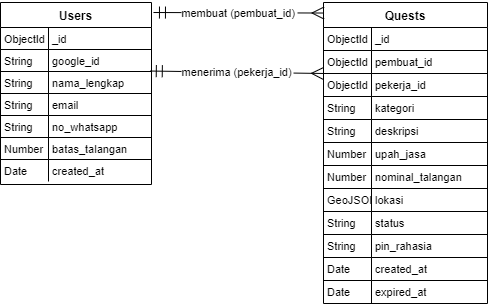

The diagram above was exported from draw.io. Its source (the exported page's mxGraphModel, read from the mxfile embedded in the PNG):
<mxGraphModel dx="707" dy="414" grid="1" gridSize="10" guides="1" tooltips="1" connect="1" arrows="1" fold="1" page="1" pageScale="1" pageWidth="1100" pageHeight="850" math="0" shadow="0">
  <root>
    <mxCell id="0" />
    <mxCell id="1" parent="0" />
    <mxCell id="n2tsS3Ts2JGqWaVRkSPf-1" value="Users" style="shape=table;startSize=25;container=1;collapsible=0;childLayout=tableLayout;fixedRows=1;rowLines=1;fontStyle=1;align=center;resizeLast=1;" vertex="1" parent="1">
      <mxGeometry x="27" y="20" width="151" height="182" as="geometry" />
    </mxCell>
    <mxCell id="n2tsS3Ts2JGqWaVRkSPf-2" style="shape=tableRow;horizontal=0;startSize=0;swimlaneHead=0;swimlaneBody=0;fillColor=none;collapsible=0;dropTarget=0;points=[[0,0.5],[1,0.5]];portConstraint=eastwest;top=0;left=0;right=0;bottom=0;" vertex="1" parent="n2tsS3Ts2JGqWaVRkSPf-1">
      <mxGeometry y="25" width="151" height="22" as="geometry" />
    </mxCell>
    <mxCell id="n2tsS3Ts2JGqWaVRkSPf-3" value="ObjectId" style="shape=partialRectangle;connectable=0;fillColor=none;top=0;left=0;bottom=0;right=0;align=left;spacingLeft=2;overflow=hidden;fontSize=11;" vertex="1" parent="n2tsS3Ts2JGqWaVRkSPf-2">
      <mxGeometry width="48" height="22" as="geometry">
        <mxRectangle width="48" height="22" as="alternateBounds" />
      </mxGeometry>
    </mxCell>
    <mxCell id="n2tsS3Ts2JGqWaVRkSPf-4" value="_id" style="shape=partialRectangle;connectable=0;fillColor=none;top=0;left=0;bottom=0;right=0;align=left;spacingLeft=2;overflow=hidden;fontSize=11;" vertex="1" parent="n2tsS3Ts2JGqWaVRkSPf-2">
      <mxGeometry x="48" width="103" height="22" as="geometry">
        <mxRectangle width="103" height="22" as="alternateBounds" />
      </mxGeometry>
    </mxCell>
    <mxCell id="n2tsS3Ts2JGqWaVRkSPf-5" style="shape=tableRow;horizontal=0;startSize=0;swimlaneHead=0;swimlaneBody=0;fillColor=none;collapsible=0;dropTarget=0;points=[[0,0.5],[1,0.5]];portConstraint=eastwest;top=0;left=0;right=0;bottom=0;" vertex="1" parent="n2tsS3Ts2JGqWaVRkSPf-1">
      <mxGeometry y="47" width="151" height="22" as="geometry" />
    </mxCell>
    <mxCell id="n2tsS3Ts2JGqWaVRkSPf-6" value="String" style="shape=partialRectangle;connectable=0;fillColor=none;top=0;left=0;bottom=0;right=0;align=left;spacingLeft=2;overflow=hidden;fontSize=11;" vertex="1" parent="n2tsS3Ts2JGqWaVRkSPf-5">
      <mxGeometry width="48" height="22" as="geometry">
        <mxRectangle width="48" height="22" as="alternateBounds" />
      </mxGeometry>
    </mxCell>
    <mxCell id="n2tsS3Ts2JGqWaVRkSPf-7" value="google_id" style="shape=partialRectangle;connectable=0;fillColor=none;top=0;left=0;bottom=0;right=0;align=left;spacingLeft=2;overflow=hidden;fontSize=11;" vertex="1" parent="n2tsS3Ts2JGqWaVRkSPf-5">
      <mxGeometry x="48" width="103" height="22" as="geometry">
        <mxRectangle width="103" height="22" as="alternateBounds" />
      </mxGeometry>
    </mxCell>
    <mxCell id="n2tsS3Ts2JGqWaVRkSPf-8" style="shape=tableRow;horizontal=0;startSize=0;swimlaneHead=0;swimlaneBody=0;fillColor=none;collapsible=0;dropTarget=0;points=[[0,0.5],[1,0.5]];portConstraint=eastwest;top=0;left=0;right=0;bottom=0;" vertex="1" parent="n2tsS3Ts2JGqWaVRkSPf-1">
      <mxGeometry y="69" width="151" height="22" as="geometry" />
    </mxCell>
    <mxCell id="n2tsS3Ts2JGqWaVRkSPf-9" value="String" style="shape=partialRectangle;connectable=0;fillColor=none;top=0;left=0;bottom=0;right=0;align=left;spacingLeft=2;overflow=hidden;fontSize=11;" vertex="1" parent="n2tsS3Ts2JGqWaVRkSPf-8">
      <mxGeometry width="48" height="22" as="geometry">
        <mxRectangle width="48" height="22" as="alternateBounds" />
      </mxGeometry>
    </mxCell>
    <mxCell id="n2tsS3Ts2JGqWaVRkSPf-10" value="nama_lengkap" style="shape=partialRectangle;connectable=0;fillColor=none;top=0;left=0;bottom=0;right=0;align=left;spacingLeft=2;overflow=hidden;fontSize=11;" vertex="1" parent="n2tsS3Ts2JGqWaVRkSPf-8">
      <mxGeometry x="48" width="103" height="22" as="geometry">
        <mxRectangle width="103" height="22" as="alternateBounds" />
      </mxGeometry>
    </mxCell>
    <mxCell id="n2tsS3Ts2JGqWaVRkSPf-11" style="shape=tableRow;horizontal=0;startSize=0;swimlaneHead=0;swimlaneBody=0;fillColor=none;collapsible=0;dropTarget=0;points=[[0,0.5],[1,0.5]];portConstraint=eastwest;top=0;left=0;right=0;bottom=0;" vertex="1" parent="n2tsS3Ts2JGqWaVRkSPf-1">
      <mxGeometry y="91" width="151" height="22" as="geometry" />
    </mxCell>
    <mxCell id="n2tsS3Ts2JGqWaVRkSPf-12" value="String" style="shape=partialRectangle;connectable=0;fillColor=none;top=0;left=0;bottom=0;right=0;align=left;spacingLeft=2;overflow=hidden;fontSize=11;" vertex="1" parent="n2tsS3Ts2JGqWaVRkSPf-11">
      <mxGeometry width="48" height="22" as="geometry">
        <mxRectangle width="48" height="22" as="alternateBounds" />
      </mxGeometry>
    </mxCell>
    <mxCell id="n2tsS3Ts2JGqWaVRkSPf-13" value="email" style="shape=partialRectangle;connectable=0;fillColor=none;top=0;left=0;bottom=0;right=0;align=left;spacingLeft=2;overflow=hidden;fontSize=11;" vertex="1" parent="n2tsS3Ts2JGqWaVRkSPf-11">
      <mxGeometry x="48" width="103" height="22" as="geometry">
        <mxRectangle width="103" height="22" as="alternateBounds" />
      </mxGeometry>
    </mxCell>
    <mxCell id="n2tsS3Ts2JGqWaVRkSPf-14" style="shape=tableRow;horizontal=0;startSize=0;swimlaneHead=0;swimlaneBody=0;fillColor=none;collapsible=0;dropTarget=0;points=[[0,0.5],[1,0.5]];portConstraint=eastwest;top=0;left=0;right=0;bottom=0;" vertex="1" parent="n2tsS3Ts2JGqWaVRkSPf-1">
      <mxGeometry y="113" width="151" height="22" as="geometry" />
    </mxCell>
    <mxCell id="n2tsS3Ts2JGqWaVRkSPf-15" value="String" style="shape=partialRectangle;connectable=0;fillColor=none;top=0;left=0;bottom=0;right=0;align=left;spacingLeft=2;overflow=hidden;fontSize=11;" vertex="1" parent="n2tsS3Ts2JGqWaVRkSPf-14">
      <mxGeometry width="48" height="22" as="geometry">
        <mxRectangle width="48" height="22" as="alternateBounds" />
      </mxGeometry>
    </mxCell>
    <mxCell id="n2tsS3Ts2JGqWaVRkSPf-16" value="no_whatsapp" style="shape=partialRectangle;connectable=0;fillColor=none;top=0;left=0;bottom=0;right=0;align=left;spacingLeft=2;overflow=hidden;fontSize=11;" vertex="1" parent="n2tsS3Ts2JGqWaVRkSPf-14">
      <mxGeometry x="48" width="103" height="22" as="geometry">
        <mxRectangle width="103" height="22" as="alternateBounds" />
      </mxGeometry>
    </mxCell>
    <mxCell id="n2tsS3Ts2JGqWaVRkSPf-17" style="shape=tableRow;horizontal=0;startSize=0;swimlaneHead=0;swimlaneBody=0;fillColor=none;collapsible=0;dropTarget=0;points=[[0,0.5],[1,0.5]];portConstraint=eastwest;top=0;left=0;right=0;bottom=0;" vertex="1" parent="n2tsS3Ts2JGqWaVRkSPf-1">
      <mxGeometry y="135" width="151" height="22" as="geometry" />
    </mxCell>
    <mxCell id="n2tsS3Ts2JGqWaVRkSPf-18" value="Number" style="shape=partialRectangle;connectable=0;fillColor=none;top=0;left=0;bottom=0;right=0;align=left;spacingLeft=2;overflow=hidden;fontSize=11;" vertex="1" parent="n2tsS3Ts2JGqWaVRkSPf-17">
      <mxGeometry width="48" height="22" as="geometry">
        <mxRectangle width="48" height="22" as="alternateBounds" />
      </mxGeometry>
    </mxCell>
    <mxCell id="n2tsS3Ts2JGqWaVRkSPf-19" value="batas_talangan" style="shape=partialRectangle;connectable=0;fillColor=none;top=0;left=0;bottom=0;right=0;align=left;spacingLeft=2;overflow=hidden;fontSize=11;" vertex="1" parent="n2tsS3Ts2JGqWaVRkSPf-17">
      <mxGeometry x="48" width="103" height="22" as="geometry">
        <mxRectangle width="103" height="22" as="alternateBounds" />
      </mxGeometry>
    </mxCell>
    <mxCell id="n2tsS3Ts2JGqWaVRkSPf-20" style="shape=tableRow;horizontal=0;startSize=0;swimlaneHead=0;swimlaneBody=0;fillColor=none;collapsible=0;dropTarget=0;points=[[0,0.5],[1,0.5]];portConstraint=eastwest;top=0;left=0;right=0;bottom=0;" vertex="1" parent="n2tsS3Ts2JGqWaVRkSPf-1">
      <mxGeometry y="157" width="151" height="22" as="geometry" />
    </mxCell>
    <mxCell id="n2tsS3Ts2JGqWaVRkSPf-21" value="Date" style="shape=partialRectangle;connectable=0;fillColor=none;top=0;left=0;bottom=0;right=0;align=left;spacingLeft=2;overflow=hidden;fontSize=11;" vertex="1" parent="n2tsS3Ts2JGqWaVRkSPf-20">
      <mxGeometry width="48" height="22" as="geometry">
        <mxRectangle width="48" height="22" as="alternateBounds" />
      </mxGeometry>
    </mxCell>
    <mxCell id="n2tsS3Ts2JGqWaVRkSPf-22" value="created_at" style="shape=partialRectangle;connectable=0;fillColor=none;top=0;left=0;bottom=0;right=0;align=left;spacingLeft=2;overflow=hidden;fontSize=11;" vertex="1" parent="n2tsS3Ts2JGqWaVRkSPf-20">
      <mxGeometry x="48" width="103" height="22" as="geometry">
        <mxRectangle width="103" height="22" as="alternateBounds" />
      </mxGeometry>
    </mxCell>
    <mxCell id="n2tsS3Ts2JGqWaVRkSPf-23" value="Quests" style="shape=table;startSize=25;container=1;collapsible=0;childLayout=tableLayout;fixedRows=1;rowLines=1;fontStyle=1;align=center;resizeLast=1;" vertex="1" parent="1">
      <mxGeometry x="350" y="20" width="164" height="301" as="geometry" />
    </mxCell>
    <mxCell id="n2tsS3Ts2JGqWaVRkSPf-24" style="shape=tableRow;horizontal=0;startSize=0;swimlaneHead=0;swimlaneBody=0;fillColor=none;collapsible=0;dropTarget=0;points=[[0,0.5],[1,0.5]];portConstraint=eastwest;top=0;left=0;right=0;bottom=0;" vertex="1" parent="n2tsS3Ts2JGqWaVRkSPf-23">
      <mxGeometry y="25" width="164" height="23" as="geometry" />
    </mxCell>
    <mxCell id="n2tsS3Ts2JGqWaVRkSPf-25" value="ObjectId" style="shape=partialRectangle;connectable=0;fillColor=none;top=0;left=0;bottom=0;right=0;align=left;spacingLeft=2;overflow=hidden;fontSize=11;" vertex="1" parent="n2tsS3Ts2JGqWaVRkSPf-24">
      <mxGeometry width="48" height="23" as="geometry">
        <mxRectangle width="48" height="23" as="alternateBounds" />
      </mxGeometry>
    </mxCell>
    <mxCell id="n2tsS3Ts2JGqWaVRkSPf-26" value="_id" style="shape=partialRectangle;connectable=0;fillColor=none;top=0;left=0;bottom=0;right=0;align=left;spacingLeft=2;overflow=hidden;fontSize=11;" vertex="1" parent="n2tsS3Ts2JGqWaVRkSPf-24">
      <mxGeometry x="48" width="116" height="23" as="geometry">
        <mxRectangle width="116" height="23" as="alternateBounds" />
      </mxGeometry>
    </mxCell>
    <mxCell id="n2tsS3Ts2JGqWaVRkSPf-27" style="shape=tableRow;horizontal=0;startSize=0;swimlaneHead=0;swimlaneBody=0;fillColor=none;collapsible=0;dropTarget=0;points=[[0,0.5],[1,0.5]];portConstraint=eastwest;top=0;left=0;right=0;bottom=0;" vertex="1" parent="n2tsS3Ts2JGqWaVRkSPf-23">
      <mxGeometry y="48" width="164" height="23" as="geometry" />
    </mxCell>
    <mxCell id="n2tsS3Ts2JGqWaVRkSPf-28" value="ObjectId" style="shape=partialRectangle;connectable=0;fillColor=none;top=0;left=0;bottom=0;right=0;align=left;spacingLeft=2;overflow=hidden;fontSize=11;" vertex="1" parent="n2tsS3Ts2JGqWaVRkSPf-27">
      <mxGeometry width="48" height="23" as="geometry">
        <mxRectangle width="48" height="23" as="alternateBounds" />
      </mxGeometry>
    </mxCell>
    <mxCell id="n2tsS3Ts2JGqWaVRkSPf-29" value="pembuat_id" style="shape=partialRectangle;connectable=0;fillColor=none;top=0;left=0;bottom=0;right=0;align=left;spacingLeft=2;overflow=hidden;fontSize=11;" vertex="1" parent="n2tsS3Ts2JGqWaVRkSPf-27">
      <mxGeometry x="48" width="116" height="23" as="geometry">
        <mxRectangle width="116" height="23" as="alternateBounds" />
      </mxGeometry>
    </mxCell>
    <mxCell id="n2tsS3Ts2JGqWaVRkSPf-30" style="shape=tableRow;horizontal=0;startSize=0;swimlaneHead=0;swimlaneBody=0;fillColor=none;collapsible=0;dropTarget=0;points=[[0,0.5],[1,0.5]];portConstraint=eastwest;top=0;left=0;right=0;bottom=0;" vertex="1" parent="n2tsS3Ts2JGqWaVRkSPf-23">
      <mxGeometry y="71" width="164" height="23" as="geometry" />
    </mxCell>
    <mxCell id="n2tsS3Ts2JGqWaVRkSPf-31" value="ObjectId" style="shape=partialRectangle;connectable=0;fillColor=none;top=0;left=0;bottom=0;right=0;align=left;spacingLeft=2;overflow=hidden;fontSize=11;" vertex="1" parent="n2tsS3Ts2JGqWaVRkSPf-30">
      <mxGeometry width="48" height="23" as="geometry">
        <mxRectangle width="48" height="23" as="alternateBounds" />
      </mxGeometry>
    </mxCell>
    <mxCell id="n2tsS3Ts2JGqWaVRkSPf-32" value="pekerja_id" style="shape=partialRectangle;connectable=0;fillColor=none;top=0;left=0;bottom=0;right=0;align=left;spacingLeft=2;overflow=hidden;fontSize=11;" vertex="1" parent="n2tsS3Ts2JGqWaVRkSPf-30">
      <mxGeometry x="48" width="116" height="23" as="geometry">
        <mxRectangle width="116" height="23" as="alternateBounds" />
      </mxGeometry>
    </mxCell>
    <mxCell id="n2tsS3Ts2JGqWaVRkSPf-33" style="shape=tableRow;horizontal=0;startSize=0;swimlaneHead=0;swimlaneBody=0;fillColor=none;collapsible=0;dropTarget=0;points=[[0,0.5],[1,0.5]];portConstraint=eastwest;top=0;left=0;right=0;bottom=0;" vertex="1" parent="n2tsS3Ts2JGqWaVRkSPf-23">
      <mxGeometry y="94" width="164" height="23" as="geometry" />
    </mxCell>
    <mxCell id="n2tsS3Ts2JGqWaVRkSPf-34" value="String" style="shape=partialRectangle;connectable=0;fillColor=none;top=0;left=0;bottom=0;right=0;align=left;spacingLeft=2;overflow=hidden;fontSize=11;" vertex="1" parent="n2tsS3Ts2JGqWaVRkSPf-33">
      <mxGeometry width="48" height="23" as="geometry">
        <mxRectangle width="48" height="23" as="alternateBounds" />
      </mxGeometry>
    </mxCell>
    <mxCell id="n2tsS3Ts2JGqWaVRkSPf-35" value="kategori" style="shape=partialRectangle;connectable=0;fillColor=none;top=0;left=0;bottom=0;right=0;align=left;spacingLeft=2;overflow=hidden;fontSize=11;" vertex="1" parent="n2tsS3Ts2JGqWaVRkSPf-33">
      <mxGeometry x="48" width="116" height="23" as="geometry">
        <mxRectangle width="116" height="23" as="alternateBounds" />
      </mxGeometry>
    </mxCell>
    <mxCell id="n2tsS3Ts2JGqWaVRkSPf-36" style="shape=tableRow;horizontal=0;startSize=0;swimlaneHead=0;swimlaneBody=0;fillColor=none;collapsible=0;dropTarget=0;points=[[0,0.5],[1,0.5]];portConstraint=eastwest;top=0;left=0;right=0;bottom=0;" vertex="1" parent="n2tsS3Ts2JGqWaVRkSPf-23">
      <mxGeometry y="117" width="164" height="23" as="geometry" />
    </mxCell>
    <mxCell id="n2tsS3Ts2JGqWaVRkSPf-37" value="String" style="shape=partialRectangle;connectable=0;fillColor=none;top=0;left=0;bottom=0;right=0;align=left;spacingLeft=2;overflow=hidden;fontSize=11;" vertex="1" parent="n2tsS3Ts2JGqWaVRkSPf-36">
      <mxGeometry width="48" height="23" as="geometry">
        <mxRectangle width="48" height="23" as="alternateBounds" />
      </mxGeometry>
    </mxCell>
    <mxCell id="n2tsS3Ts2JGqWaVRkSPf-38" value="deskripsi" style="shape=partialRectangle;connectable=0;fillColor=none;top=0;left=0;bottom=0;right=0;align=left;spacingLeft=2;overflow=hidden;fontSize=11;" vertex="1" parent="n2tsS3Ts2JGqWaVRkSPf-36">
      <mxGeometry x="48" width="116" height="23" as="geometry">
        <mxRectangle width="116" height="23" as="alternateBounds" />
      </mxGeometry>
    </mxCell>
    <mxCell id="n2tsS3Ts2JGqWaVRkSPf-39" style="shape=tableRow;horizontal=0;startSize=0;swimlaneHead=0;swimlaneBody=0;fillColor=none;collapsible=0;dropTarget=0;points=[[0,0.5],[1,0.5]];portConstraint=eastwest;top=0;left=0;right=0;bottom=0;" vertex="1" parent="n2tsS3Ts2JGqWaVRkSPf-23">
      <mxGeometry y="140" width="164" height="23" as="geometry" />
    </mxCell>
    <mxCell id="n2tsS3Ts2JGqWaVRkSPf-40" value="Number" style="shape=partialRectangle;connectable=0;fillColor=none;top=0;left=0;bottom=0;right=0;align=left;spacingLeft=2;overflow=hidden;fontSize=11;" vertex="1" parent="n2tsS3Ts2JGqWaVRkSPf-39">
      <mxGeometry width="48" height="23" as="geometry">
        <mxRectangle width="48" height="23" as="alternateBounds" />
      </mxGeometry>
    </mxCell>
    <mxCell id="n2tsS3Ts2JGqWaVRkSPf-41" value="upah_jasa" style="shape=partialRectangle;connectable=0;fillColor=none;top=0;left=0;bottom=0;right=0;align=left;spacingLeft=2;overflow=hidden;fontSize=11;" vertex="1" parent="n2tsS3Ts2JGqWaVRkSPf-39">
      <mxGeometry x="48" width="116" height="23" as="geometry">
        <mxRectangle width="116" height="23" as="alternateBounds" />
      </mxGeometry>
    </mxCell>
    <mxCell id="n2tsS3Ts2JGqWaVRkSPf-42" style="shape=tableRow;horizontal=0;startSize=0;swimlaneHead=0;swimlaneBody=0;fillColor=none;collapsible=0;dropTarget=0;points=[[0,0.5],[1,0.5]];portConstraint=eastwest;top=0;left=0;right=0;bottom=0;" vertex="1" parent="n2tsS3Ts2JGqWaVRkSPf-23">
      <mxGeometry y="163" width="164" height="23" as="geometry" />
    </mxCell>
    <mxCell id="n2tsS3Ts2JGqWaVRkSPf-43" value="Number" style="shape=partialRectangle;connectable=0;fillColor=none;top=0;left=0;bottom=0;right=0;align=left;spacingLeft=2;overflow=hidden;fontSize=11;" vertex="1" parent="n2tsS3Ts2JGqWaVRkSPf-42">
      <mxGeometry width="48" height="23" as="geometry">
        <mxRectangle width="48" height="23" as="alternateBounds" />
      </mxGeometry>
    </mxCell>
    <mxCell id="n2tsS3Ts2JGqWaVRkSPf-44" value="nominal_talangan" style="shape=partialRectangle;connectable=0;fillColor=none;top=0;left=0;bottom=0;right=0;align=left;spacingLeft=2;overflow=hidden;fontSize=11;" vertex="1" parent="n2tsS3Ts2JGqWaVRkSPf-42">
      <mxGeometry x="48" width="116" height="23" as="geometry">
        <mxRectangle width="116" height="23" as="alternateBounds" />
      </mxGeometry>
    </mxCell>
    <mxCell id="n2tsS3Ts2JGqWaVRkSPf-45" style="shape=tableRow;horizontal=0;startSize=0;swimlaneHead=0;swimlaneBody=0;fillColor=none;collapsible=0;dropTarget=0;points=[[0,0.5],[1,0.5]];portConstraint=eastwest;top=0;left=0;right=0;bottom=0;" vertex="1" parent="n2tsS3Ts2JGqWaVRkSPf-23">
      <mxGeometry y="186" width="164" height="23" as="geometry" />
    </mxCell>
    <mxCell id="n2tsS3Ts2JGqWaVRkSPf-46" value="GeoJSON" style="shape=partialRectangle;connectable=0;fillColor=none;top=0;left=0;bottom=0;right=0;align=left;spacingLeft=2;overflow=hidden;fontSize=11;" vertex="1" parent="n2tsS3Ts2JGqWaVRkSPf-45">
      <mxGeometry width="48" height="23" as="geometry">
        <mxRectangle width="48" height="23" as="alternateBounds" />
      </mxGeometry>
    </mxCell>
    <mxCell id="n2tsS3Ts2JGqWaVRkSPf-47" value="lokasi" style="shape=partialRectangle;connectable=0;fillColor=none;top=0;left=0;bottom=0;right=0;align=left;spacingLeft=2;overflow=hidden;fontSize=11;" vertex="1" parent="n2tsS3Ts2JGqWaVRkSPf-45">
      <mxGeometry x="48" width="116" height="23" as="geometry">
        <mxRectangle width="116" height="23" as="alternateBounds" />
      </mxGeometry>
    </mxCell>
    <mxCell id="n2tsS3Ts2JGqWaVRkSPf-48" style="shape=tableRow;horizontal=0;startSize=0;swimlaneHead=0;swimlaneBody=0;fillColor=none;collapsible=0;dropTarget=0;points=[[0,0.5],[1,0.5]];portConstraint=eastwest;top=0;left=0;right=0;bottom=0;" vertex="1" parent="n2tsS3Ts2JGqWaVRkSPf-23">
      <mxGeometry y="209" width="164" height="23" as="geometry" />
    </mxCell>
    <mxCell id="n2tsS3Ts2JGqWaVRkSPf-49" value="String" style="shape=partialRectangle;connectable=0;fillColor=none;top=0;left=0;bottom=0;right=0;align=left;spacingLeft=2;overflow=hidden;fontSize=11;" vertex="1" parent="n2tsS3Ts2JGqWaVRkSPf-48">
      <mxGeometry width="48" height="23" as="geometry">
        <mxRectangle width="48" height="23" as="alternateBounds" />
      </mxGeometry>
    </mxCell>
    <mxCell id="n2tsS3Ts2JGqWaVRkSPf-50" value="status" style="shape=partialRectangle;connectable=0;fillColor=none;top=0;left=0;bottom=0;right=0;align=left;spacingLeft=2;overflow=hidden;fontSize=11;" vertex="1" parent="n2tsS3Ts2JGqWaVRkSPf-48">
      <mxGeometry x="48" width="116" height="23" as="geometry">
        <mxRectangle width="116" height="23" as="alternateBounds" />
      </mxGeometry>
    </mxCell>
    <mxCell id="n2tsS3Ts2JGqWaVRkSPf-51" style="shape=tableRow;horizontal=0;startSize=0;swimlaneHead=0;swimlaneBody=0;fillColor=none;collapsible=0;dropTarget=0;points=[[0,0.5],[1,0.5]];portConstraint=eastwest;top=0;left=0;right=0;bottom=0;" vertex="1" parent="n2tsS3Ts2JGqWaVRkSPf-23">
      <mxGeometry y="232" width="164" height="23" as="geometry" />
    </mxCell>
    <mxCell id="n2tsS3Ts2JGqWaVRkSPf-52" value="String" style="shape=partialRectangle;connectable=0;fillColor=none;top=0;left=0;bottom=0;right=0;align=left;spacingLeft=2;overflow=hidden;fontSize=11;" vertex="1" parent="n2tsS3Ts2JGqWaVRkSPf-51">
      <mxGeometry width="48" height="23" as="geometry">
        <mxRectangle width="48" height="23" as="alternateBounds" />
      </mxGeometry>
    </mxCell>
    <mxCell id="n2tsS3Ts2JGqWaVRkSPf-53" value="pin_rahasia" style="shape=partialRectangle;connectable=0;fillColor=none;top=0;left=0;bottom=0;right=0;align=left;spacingLeft=2;overflow=hidden;fontSize=11;" vertex="1" parent="n2tsS3Ts2JGqWaVRkSPf-51">
      <mxGeometry x="48" width="116" height="23" as="geometry">
        <mxRectangle width="116" height="23" as="alternateBounds" />
      </mxGeometry>
    </mxCell>
    <mxCell id="n2tsS3Ts2JGqWaVRkSPf-54" style="shape=tableRow;horizontal=0;startSize=0;swimlaneHead=0;swimlaneBody=0;fillColor=none;collapsible=0;dropTarget=0;points=[[0,0.5],[1,0.5]];portConstraint=eastwest;top=0;left=0;right=0;bottom=0;" vertex="1" parent="n2tsS3Ts2JGqWaVRkSPf-23">
      <mxGeometry y="255" width="164" height="23" as="geometry" />
    </mxCell>
    <mxCell id="n2tsS3Ts2JGqWaVRkSPf-55" value="Date" style="shape=partialRectangle;connectable=0;fillColor=none;top=0;left=0;bottom=0;right=0;align=left;spacingLeft=2;overflow=hidden;fontSize=11;" vertex="1" parent="n2tsS3Ts2JGqWaVRkSPf-54">
      <mxGeometry width="48" height="23" as="geometry">
        <mxRectangle width="48" height="23" as="alternateBounds" />
      </mxGeometry>
    </mxCell>
    <mxCell id="n2tsS3Ts2JGqWaVRkSPf-56" value="created_at" style="shape=partialRectangle;connectable=0;fillColor=none;top=0;left=0;bottom=0;right=0;align=left;spacingLeft=2;overflow=hidden;fontSize=11;" vertex="1" parent="n2tsS3Ts2JGqWaVRkSPf-54">
      <mxGeometry x="48" width="116" height="23" as="geometry">
        <mxRectangle width="116" height="23" as="alternateBounds" />
      </mxGeometry>
    </mxCell>
    <mxCell id="n2tsS3Ts2JGqWaVRkSPf-57" style="shape=tableRow;horizontal=0;startSize=0;swimlaneHead=0;swimlaneBody=0;fillColor=none;collapsible=0;dropTarget=0;points=[[0,0.5],[1,0.5]];portConstraint=eastwest;top=0;left=0;right=0;bottom=0;" vertex="1" parent="n2tsS3Ts2JGqWaVRkSPf-23">
      <mxGeometry y="278" width="164" height="23" as="geometry" />
    </mxCell>
    <mxCell id="n2tsS3Ts2JGqWaVRkSPf-58" value="Date" style="shape=partialRectangle;connectable=0;fillColor=none;top=0;left=0;bottom=0;right=0;align=left;spacingLeft=2;overflow=hidden;fontSize=11;" vertex="1" parent="n2tsS3Ts2JGqWaVRkSPf-57">
      <mxGeometry width="48" height="23" as="geometry">
        <mxRectangle width="48" height="23" as="alternateBounds" />
      </mxGeometry>
    </mxCell>
    <mxCell id="n2tsS3Ts2JGqWaVRkSPf-59" value="expired_at" style="shape=partialRectangle;connectable=0;fillColor=none;top=0;left=0;bottom=0;right=0;align=left;spacingLeft=2;overflow=hidden;fontSize=11;" vertex="1" parent="n2tsS3Ts2JGqWaVRkSPf-57">
      <mxGeometry x="48" width="116" height="23" as="geometry">
        <mxRectangle width="116" height="23" as="alternateBounds" />
      </mxGeometry>
    </mxCell>
    <mxCell id="n2tsS3Ts2JGqWaVRkSPf-60" value="membuat (pembuat_id)" style="startArrow=ERmandOne;startSize=10;;endArrow=ERmany;endSize=10;;exitX=1.013;exitY=0.055;entryX=0.003;entryY=0.035;rounded=0;exitDx=0;exitDy=0;exitPerimeter=0;entryDx=0;entryDy=0;entryPerimeter=0;" edge="1" parent="1" source="n2tsS3Ts2JGqWaVRkSPf-1" target="n2tsS3Ts2JGqWaVRkSPf-23">
      <mxGeometry relative="1" as="geometry" />
    </mxCell>
    <mxCell id="n2tsS3Ts2JGqWaVRkSPf-61" value="menerima (pekerja_id)" style="startArrow=ERmandOne;startSize=10;;endArrow=ERmany;endSize=10;;exitX=0.992;exitY=-0.021;rounded=0;exitDx=0;exitDy=0;exitPerimeter=0;" edge="1" parent="1" source="n2tsS3Ts2JGqWaVRkSPf-8">
      <mxGeometry relative="1" as="geometry">
        <mxPoint x="350" y="91" as="targetPoint" />
      </mxGeometry>
    </mxCell>
  </root>
</mxGraphModel>